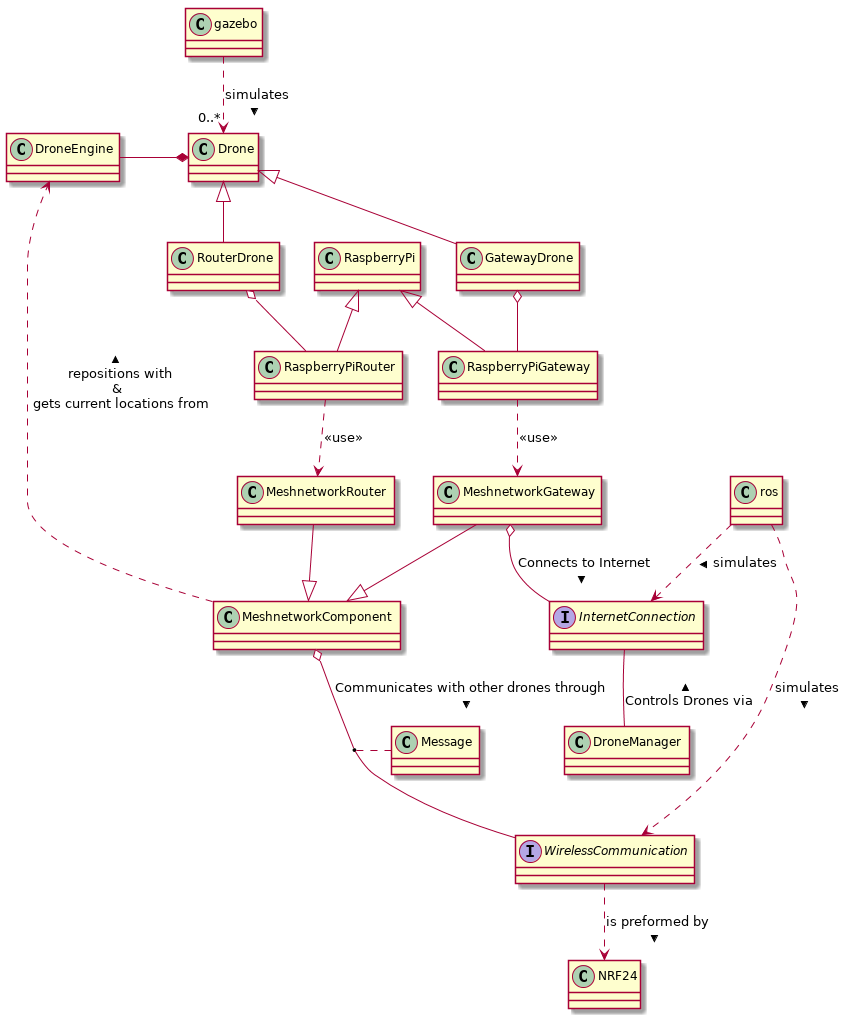

The diagram above was rendered by PlantUML. Its source (embedded in the PNG):
@startuml

class MeshnetworkComponent
class MeshnetworkGateway
class MeshnetworkRouter

MeshnetworkGateway      --|> MeshnetworkComponent
MeshnetworkRouter --|> MeshnetworkComponent

interface WirelessCommunication
interface InternetConnection

MeshnetworkGateway o-- InternetConnection : Connects to Internet >
MeshnetworkComponent o-- WirelessCommunication : Communicates with other drones through >

(MeshnetworkComponent, WirelessCommunication) .. Message

class DroneManager

DroneManager -up- InternetConnection : Controls Drones via >

class RaspberryPi
class RaspberryPiRouter
class RaspberryPiGateway

RaspberryPiRouter -up-|> RaspberryPi
RaspberryPiGateway      -up-|> RaspberryPi

RaspberryPiRouter ..> MeshnetworkRouter : <<use>>
RaspberryPiGateway      ..> MeshnetworkGateway : <<use>>

class NRF24

WirelessCommunication ..> NRF24 : is preformed by >

class Drone
class RouterDrone
class GatewayDrone

RouterDrone     -up-|> Drone
GatewayDrone    -up-|> Drone

RouterDrone o-- RaspberryPiRouter
GatewayDrone o-- RaspberryPiGateway

class DroneEngine

Drone *-left- DroneEngine 
MeshnetworkComponent ..> DroneEngine : repositions with\n & \n gets current locations from >

class ros

ros ...> WirelessCommunication : simulates >
ros ..> InternetConnection : simulates >

class gazebo

gazebo ..> "0..*" Drone : simulates >


@enduml